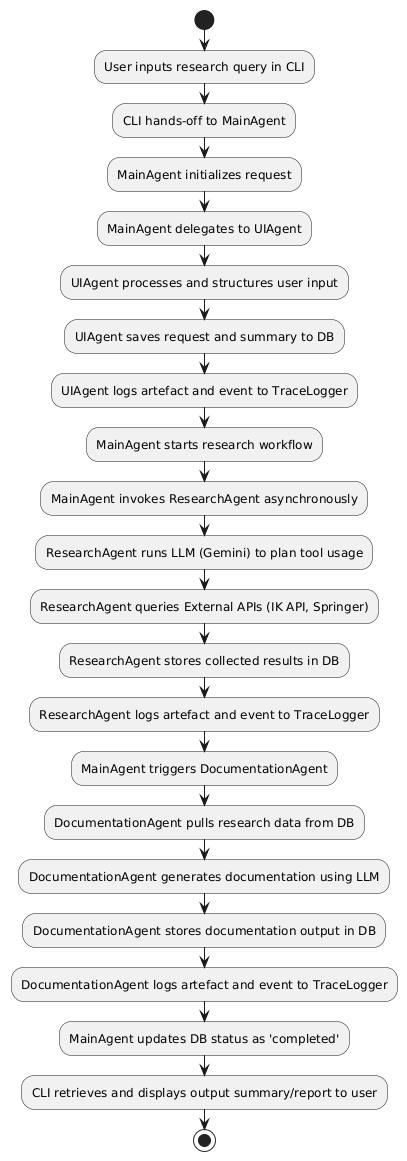

The diagram above was rendered by PlantUML. Its source (embedded in the PNG):
@startuml
start

:User inputs research query in CLI;
:CLI hands-off to MainAgent;

:MainAgent initializes request;
:MainAgent delegates to UIAgent;
:UIAgent processes and structures user input;
:UIAgent saves request and summary to DB;
:UIAgent logs artefact and event to TraceLogger;

:MainAgent starts research workflow;
:MainAgent invokes ResearchAgent asynchronously;

:ResearchAgent runs LLM (Gemini) to plan tool usage;
:ResearchAgent queries External APIs (IK API, Springer);
:ResearchAgent stores collected results in DB;
:ResearchAgent logs artefact and event to TraceLogger;

:MainAgent triggers DocumentationAgent;
:DocumentationAgent pulls research data from DB;
:DocumentationAgent generates documentation using LLM;
:DocumentationAgent stores documentation output in DB;
:DocumentationAgent logs artefact and event to TraceLogger;

:MainAgent updates DB status as 'completed';

:CLI retrieves and displays output summary/report to user;

stop
@enduml